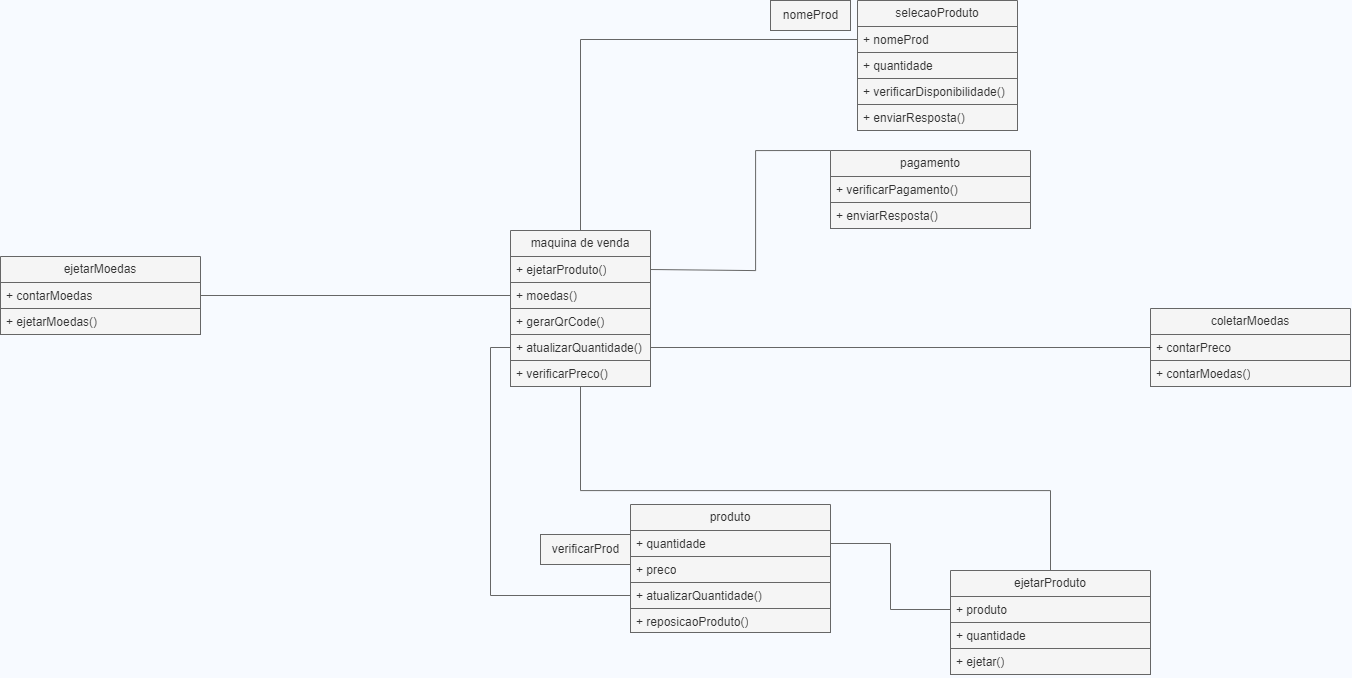

The diagram above was exported from draw.io. Its source (the exported page's mxGraphModel, read from the mxfile embedded in the PNG):
<mxGraphModel dx="2736" dy="1013" grid="1" gridSize="10" guides="1" tooltips="1" connect="1" arrows="1" fold="1" page="1" pageScale="1" pageWidth="827" pageHeight="1169" background="#F7FAFF" math="0" shadow="0">
  <root>
    <mxCell id="0" />
    <mxCell id="1" parent="0" />
    <mxCell id="8T4cS3zZ_uj-RpgIwmjJ-15" style="edgeStyle=orthogonalEdgeStyle;rounded=0;orthogonalLoop=1;jettySize=auto;html=1;entryX=0;entryY=0.5;entryDx=0;entryDy=0;exitX=0.5;exitY=0;exitDx=0;exitDy=0;endArrow=none;endFill=0;fillColor=#f5f5f5;strokeColor=#666666;" edge="1" parent="1" source="8T4cS3zZ_uj-RpgIwmjJ-4" target="8T4cS3zZ_uj-RpgIwmjJ-12">
      <mxGeometry relative="1" as="geometry" />
    </mxCell>
    <mxCell id="8T4cS3zZ_uj-RpgIwmjJ-4" value="maquina de venda" style="swimlane;fontStyle=0;childLayout=stackLayout;horizontal=1;startSize=26;horizontalStack=0;resizeParent=1;resizeParentMax=0;resizeLast=0;collapsible=1;marginBottom=0;whiteSpace=wrap;html=1;fillColor=#f5f5f5;fontColor=#333333;strokeColor=#666666;" vertex="1" parent="1">
      <mxGeometry x="480" y="350" width="140" height="156" as="geometry" />
    </mxCell>
    <mxCell id="8T4cS3zZ_uj-RpgIwmjJ-5" value="+ ejetarProduto()" style="text;align=left;verticalAlign=top;spacingLeft=4;spacingRight=4;overflow=hidden;rotatable=0;points=[[0,0.5],[1,0.5]];portConstraint=eastwest;whiteSpace=wrap;html=1;fillColor=#f5f5f5;fontColor=#333333;strokeColor=#666666;" vertex="1" parent="8T4cS3zZ_uj-RpgIwmjJ-4">
      <mxGeometry y="26" width="140" height="26" as="geometry" />
    </mxCell>
    <mxCell id="8T4cS3zZ_uj-RpgIwmjJ-43" value="+ moedas()" style="text;align=left;verticalAlign=top;spacingLeft=4;spacingRight=4;overflow=hidden;rotatable=0;points=[[0,0.5],[1,0.5]];portConstraint=eastwest;whiteSpace=wrap;html=1;fillColor=#f5f5f5;fontColor=#333333;strokeColor=#666666;" vertex="1" parent="8T4cS3zZ_uj-RpgIwmjJ-4">
      <mxGeometry y="52" width="140" height="26" as="geometry" />
    </mxCell>
    <mxCell id="8T4cS3zZ_uj-RpgIwmjJ-7" value="+ gerarQrCode()" style="text;align=left;verticalAlign=top;spacingLeft=4;spacingRight=4;overflow=hidden;rotatable=0;points=[[0,0.5],[1,0.5]];portConstraint=eastwest;whiteSpace=wrap;html=1;fillColor=#f5f5f5;fontColor=#333333;strokeColor=#666666;" vertex="1" parent="8T4cS3zZ_uj-RpgIwmjJ-4">
      <mxGeometry y="78" width="140" height="26" as="geometry" />
    </mxCell>
    <mxCell id="8T4cS3zZ_uj-RpgIwmjJ-8" value="+ atualizarQuantidade()" style="text;align=left;verticalAlign=top;spacingLeft=4;spacingRight=4;overflow=hidden;rotatable=0;points=[[0,0.5],[1,0.5]];portConstraint=eastwest;whiteSpace=wrap;html=1;fillColor=#f5f5f5;fontColor=#333333;strokeColor=#666666;" vertex="1" parent="8T4cS3zZ_uj-RpgIwmjJ-4">
      <mxGeometry y="104" width="140" height="26" as="geometry" />
    </mxCell>
    <mxCell id="8T4cS3zZ_uj-RpgIwmjJ-10" value="+ verificarPreco()" style="text;align=left;verticalAlign=top;spacingLeft=4;spacingRight=4;overflow=hidden;rotatable=0;points=[[0,0.5],[1,0.5]];portConstraint=eastwest;whiteSpace=wrap;html=1;fillColor=#f5f5f5;fontColor=#333333;strokeColor=#666666;" vertex="1" parent="8T4cS3zZ_uj-RpgIwmjJ-4">
      <mxGeometry y="130" width="140" height="26" as="geometry" />
    </mxCell>
    <mxCell id="8T4cS3zZ_uj-RpgIwmjJ-11" value="selecaoProduto" style="swimlane;fontStyle=0;childLayout=stackLayout;horizontal=1;startSize=26;horizontalStack=0;resizeParent=1;resizeParentMax=0;resizeLast=0;collapsible=1;marginBottom=0;whiteSpace=wrap;html=1;fillColor=#f5f5f5;fontColor=#333333;strokeColor=#666666;" vertex="1" parent="1">
      <mxGeometry x="827" y="120" width="160" height="130" as="geometry" />
    </mxCell>
    <mxCell id="8T4cS3zZ_uj-RpgIwmjJ-12" value="+ nomeProd" style="text;align=left;verticalAlign=top;spacingLeft=4;spacingRight=4;overflow=hidden;rotatable=0;points=[[0,0.5],[1,0.5]];portConstraint=eastwest;whiteSpace=wrap;html=1;fillColor=#f5f5f5;fontColor=#333333;strokeColor=#666666;" vertex="1" parent="8T4cS3zZ_uj-RpgIwmjJ-11">
      <mxGeometry y="26" width="160" height="26" as="geometry" />
    </mxCell>
    <mxCell id="8T4cS3zZ_uj-RpgIwmjJ-13" value="+ quantidade" style="text;align=left;verticalAlign=top;spacingLeft=4;spacingRight=4;overflow=hidden;rotatable=0;points=[[0,0.5],[1,0.5]];portConstraint=eastwest;whiteSpace=wrap;html=1;fillColor=#f5f5f5;fontColor=#333333;strokeColor=#666666;" vertex="1" parent="8T4cS3zZ_uj-RpgIwmjJ-11">
      <mxGeometry y="52" width="160" height="26" as="geometry" />
    </mxCell>
    <mxCell id="8T4cS3zZ_uj-RpgIwmjJ-14" value="+ verificarDisponibilidade()" style="text;align=left;verticalAlign=top;spacingLeft=4;spacingRight=4;overflow=hidden;rotatable=0;points=[[0,0.5],[1,0.5]];portConstraint=eastwest;whiteSpace=wrap;html=1;fillColor=#f5f5f5;fontColor=#333333;strokeColor=#666666;" vertex="1" parent="8T4cS3zZ_uj-RpgIwmjJ-11">
      <mxGeometry y="78" width="160" height="26" as="geometry" />
    </mxCell>
    <mxCell id="8T4cS3zZ_uj-RpgIwmjJ-22" value="+ enviarResposta()" style="text;align=left;verticalAlign=top;spacingLeft=4;spacingRight=4;overflow=hidden;rotatable=0;points=[[0,0.5],[1,0.5]];portConstraint=eastwest;whiteSpace=wrap;html=1;fillColor=#f5f5f5;fontColor=#333333;strokeColor=#666666;" vertex="1" parent="8T4cS3zZ_uj-RpgIwmjJ-11">
      <mxGeometry y="104" width="160" height="26" as="geometry" />
    </mxCell>
    <mxCell id="8T4cS3zZ_uj-RpgIwmjJ-16" value="nomeProd" style="text;html=1;align=center;verticalAlign=middle;resizable=0;points=[];autosize=1;strokeColor=#666666;fillColor=#f5f5f5;fontColor=#333333;" vertex="1" parent="1">
      <mxGeometry x="740" y="120" width="80" height="30" as="geometry" />
    </mxCell>
    <mxCell id="8T4cS3zZ_uj-RpgIwmjJ-17" value="pagamento" style="swimlane;fontStyle=0;childLayout=stackLayout;horizontal=1;startSize=26;horizontalStack=0;resizeParent=1;resizeParentMax=0;resizeLast=0;collapsible=1;marginBottom=0;whiteSpace=wrap;html=1;fillColor=#f5f5f5;fontColor=#333333;strokeColor=#666666;" vertex="1" parent="1">
      <mxGeometry x="800" y="270" width="200" height="78" as="geometry" />
    </mxCell>
    <mxCell id="8T4cS3zZ_uj-RpgIwmjJ-18" value="+ verificarPagamento()" style="text;align=left;verticalAlign=top;spacingLeft=4;spacingRight=4;overflow=hidden;rotatable=0;points=[[0,0.5],[1,0.5]];portConstraint=eastwest;whiteSpace=wrap;html=1;fillColor=#f5f5f5;fontColor=#333333;strokeColor=#666666;" vertex="1" parent="8T4cS3zZ_uj-RpgIwmjJ-17">
      <mxGeometry y="26" width="200" height="26" as="geometry" />
    </mxCell>
    <mxCell id="8T4cS3zZ_uj-RpgIwmjJ-20" value="+ enviarResposta()" style="text;align=left;verticalAlign=top;spacingLeft=4;spacingRight=4;overflow=hidden;rotatable=0;points=[[0,0.5],[1,0.5]];portConstraint=eastwest;whiteSpace=wrap;html=1;fillColor=#f5f5f5;fontColor=#333333;strokeColor=#666666;" vertex="1" parent="8T4cS3zZ_uj-RpgIwmjJ-17">
      <mxGeometry y="52" width="200" height="26" as="geometry" />
    </mxCell>
    <mxCell id="8T4cS3zZ_uj-RpgIwmjJ-21" style="edgeStyle=orthogonalEdgeStyle;rounded=0;orthogonalLoop=1;jettySize=auto;html=1;exitX=1;exitY=0.5;exitDx=0;exitDy=0;entryX=0;entryY=0;entryDx=0;entryDy=0;endArrow=none;endFill=0;fillColor=#f5f5f5;strokeColor=#666666;" edge="1" parent="1" source="8T4cS3zZ_uj-RpgIwmjJ-5" target="8T4cS3zZ_uj-RpgIwmjJ-17">
      <mxGeometry relative="1" as="geometry">
        <mxPoint x="710" y="350" as="sourcePoint" />
        <mxPoint x="700" y="500" as="targetPoint" />
        <Array as="points">
          <mxPoint x="725" y="390" />
        </Array>
      </mxGeometry>
    </mxCell>
    <mxCell id="8T4cS3zZ_uj-RpgIwmjJ-23" value="produto" style="swimlane;fontStyle=0;childLayout=stackLayout;horizontal=1;startSize=26;horizontalStack=0;resizeParent=1;resizeParentMax=0;resizeLast=0;collapsible=1;marginBottom=0;whiteSpace=wrap;html=1;fillColor=#f5f5f5;fontColor=#333333;strokeColor=#666666;" vertex="1" parent="1">
      <mxGeometry x="600" y="624" width="200" height="128" as="geometry" />
    </mxCell>
    <mxCell id="8T4cS3zZ_uj-RpgIwmjJ-24" value="+ quantidade" style="text;align=left;verticalAlign=top;spacingLeft=4;spacingRight=4;overflow=hidden;rotatable=0;points=[[0,0.5],[1,0.5]];portConstraint=eastwest;whiteSpace=wrap;html=1;fillColor=#f5f5f5;fontColor=#333333;strokeColor=#666666;" vertex="1" parent="8T4cS3zZ_uj-RpgIwmjJ-23">
      <mxGeometry y="26" width="200" height="26" as="geometry" />
    </mxCell>
    <mxCell id="8T4cS3zZ_uj-RpgIwmjJ-53" value="+ preco" style="text;align=left;verticalAlign=top;spacingLeft=4;spacingRight=4;overflow=hidden;rotatable=0;points=[[0,0.5],[1,0.5]];portConstraint=eastwest;whiteSpace=wrap;html=1;fillColor=#f5f5f5;fontColor=#333333;strokeColor=#666666;" vertex="1" parent="8T4cS3zZ_uj-RpgIwmjJ-23">
      <mxGeometry y="52" width="200" height="26" as="geometry" />
    </mxCell>
    <mxCell id="8T4cS3zZ_uj-RpgIwmjJ-25" value="+ atualizarQuantidade()" style="text;align=left;verticalAlign=top;spacingLeft=4;spacingRight=4;overflow=hidden;rotatable=0;points=[[0,0.5],[1,0.5]];portConstraint=eastwest;whiteSpace=wrap;html=1;fillColor=#f5f5f5;fontColor=#333333;strokeColor=#666666;" vertex="1" parent="8T4cS3zZ_uj-RpgIwmjJ-23">
      <mxGeometry y="78" width="200" height="26" as="geometry" />
    </mxCell>
    <mxCell id="8T4cS3zZ_uj-RpgIwmjJ-33" value="+ reposicaoProduto()" style="text;align=left;verticalAlign=top;spacingLeft=4;spacingRight=4;overflow=hidden;rotatable=0;points=[[0,0.5],[1,0.5]];portConstraint=eastwest;whiteSpace=wrap;html=1;fillColor=#f5f5f5;fontColor=#333333;strokeColor=#666666;" vertex="1" parent="8T4cS3zZ_uj-RpgIwmjJ-23">
      <mxGeometry y="104" width="200" height="24" as="geometry" />
    </mxCell>
    <mxCell id="8T4cS3zZ_uj-RpgIwmjJ-28" value="verificarProd" style="text;html=1;align=center;verticalAlign=middle;resizable=0;points=[];autosize=1;strokeColor=#666666;fillColor=#f5f5f5;fontColor=#333333;" vertex="1" parent="1">
      <mxGeometry x="510" y="654" width="90" height="30" as="geometry" />
    </mxCell>
    <mxCell id="8T4cS3zZ_uj-RpgIwmjJ-35" style="edgeStyle=orthogonalEdgeStyle;rounded=0;orthogonalLoop=1;jettySize=auto;html=1;entryX=0;entryY=0.5;entryDx=0;entryDy=0;exitX=0;exitY=0.5;exitDx=0;exitDy=0;endArrow=none;endFill=0;fillColor=#f5f5f5;strokeColor=#666666;" edge="1" parent="1" source="8T4cS3zZ_uj-RpgIwmjJ-8" target="8T4cS3zZ_uj-RpgIwmjJ-25">
      <mxGeometry relative="1" as="geometry" />
    </mxCell>
    <mxCell id="8T4cS3zZ_uj-RpgIwmjJ-44" style="edgeStyle=orthogonalEdgeStyle;rounded=0;orthogonalLoop=1;jettySize=auto;html=1;entryX=0.5;entryY=1;entryDx=0;entryDy=0;endArrow=none;endFill=0;fillColor=#f5f5f5;strokeColor=#666666;" edge="1" parent="1" source="8T4cS3zZ_uj-RpgIwmjJ-36" target="8T4cS3zZ_uj-RpgIwmjJ-4">
      <mxGeometry relative="1" as="geometry">
        <Array as="points">
          <mxPoint x="1020" y="610" />
          <mxPoint x="550" y="610" />
        </Array>
      </mxGeometry>
    </mxCell>
    <mxCell id="8T4cS3zZ_uj-RpgIwmjJ-36" value="ejetarProduto" style="swimlane;fontStyle=0;childLayout=stackLayout;horizontal=1;startSize=26;horizontalStack=0;resizeParent=1;resizeParentMax=0;resizeLast=0;collapsible=1;marginBottom=0;whiteSpace=wrap;html=1;fillColor=#f5f5f5;fontColor=#333333;strokeColor=#666666;" vertex="1" parent="1">
      <mxGeometry x="920" y="690" width="200" height="104" as="geometry" />
    </mxCell>
    <mxCell id="8T4cS3zZ_uj-RpgIwmjJ-38" value="+ produto" style="text;align=left;verticalAlign=top;spacingLeft=4;spacingRight=4;overflow=hidden;rotatable=0;points=[[0,0.5],[1,0.5]];portConstraint=eastwest;whiteSpace=wrap;html=1;fillColor=#f5f5f5;fontColor=#333333;strokeColor=#666666;" vertex="1" parent="8T4cS3zZ_uj-RpgIwmjJ-36">
      <mxGeometry y="26" width="200" height="26" as="geometry" />
    </mxCell>
    <mxCell id="8T4cS3zZ_uj-RpgIwmjJ-37" value="+ quantidade" style="text;align=left;verticalAlign=top;spacingLeft=4;spacingRight=4;overflow=hidden;rotatable=0;points=[[0,0.5],[1,0.5]];portConstraint=eastwest;whiteSpace=wrap;html=1;fillColor=#f5f5f5;fontColor=#333333;strokeColor=#666666;" vertex="1" parent="8T4cS3zZ_uj-RpgIwmjJ-36">
      <mxGeometry y="52" width="200" height="26" as="geometry" />
    </mxCell>
    <mxCell id="8T4cS3zZ_uj-RpgIwmjJ-41" value="+ ejetar()" style="text;align=left;verticalAlign=top;spacingLeft=4;spacingRight=4;overflow=hidden;rotatable=0;points=[[0,0.5],[1,0.5]];portConstraint=eastwest;whiteSpace=wrap;html=1;fillColor=#f5f5f5;fontColor=#333333;strokeColor=#666666;" vertex="1" parent="8T4cS3zZ_uj-RpgIwmjJ-36">
      <mxGeometry y="78" width="200" height="26" as="geometry" />
    </mxCell>
    <mxCell id="8T4cS3zZ_uj-RpgIwmjJ-40" style="edgeStyle=orthogonalEdgeStyle;rounded=0;orthogonalLoop=1;jettySize=auto;html=1;entryX=0;entryY=0.5;entryDx=0;entryDy=0;endArrow=none;endFill=0;fillColor=#f5f5f5;strokeColor=#666666;" edge="1" parent="1" source="8T4cS3zZ_uj-RpgIwmjJ-24" target="8T4cS3zZ_uj-RpgIwmjJ-38">
      <mxGeometry relative="1" as="geometry" />
    </mxCell>
    <mxCell id="8T4cS3zZ_uj-RpgIwmjJ-45" value="coletarMoedas" style="swimlane;fontStyle=0;childLayout=stackLayout;horizontal=1;startSize=26;horizontalStack=0;resizeParent=1;resizeParentMax=0;resizeLast=0;collapsible=1;marginBottom=0;whiteSpace=wrap;html=1;fillColor=#f5f5f5;fontColor=#333333;strokeColor=#666666;" vertex="1" parent="1">
      <mxGeometry x="1120" y="428" width="200" height="78" as="geometry" />
    </mxCell>
    <mxCell id="8T4cS3zZ_uj-RpgIwmjJ-46" value="+ contarPreco" style="text;align=left;verticalAlign=top;spacingLeft=4;spacingRight=4;overflow=hidden;rotatable=0;points=[[0,0.5],[1,0.5]];portConstraint=eastwest;whiteSpace=wrap;html=1;fillColor=#f5f5f5;fontColor=#333333;strokeColor=#666666;" vertex="1" parent="8T4cS3zZ_uj-RpgIwmjJ-45">
      <mxGeometry y="26" width="200" height="26" as="geometry" />
    </mxCell>
    <mxCell id="8T4cS3zZ_uj-RpgIwmjJ-47" value="+ contarMoedas()" style="text;align=left;verticalAlign=top;spacingLeft=4;spacingRight=4;overflow=hidden;rotatable=0;points=[[0,0.5],[1,0.5]];portConstraint=eastwest;whiteSpace=wrap;html=1;fillColor=#f5f5f5;fontColor=#333333;strokeColor=#666666;" vertex="1" parent="8T4cS3zZ_uj-RpgIwmjJ-45">
      <mxGeometry y="52" width="200" height="26" as="geometry" />
    </mxCell>
    <mxCell id="8T4cS3zZ_uj-RpgIwmjJ-48" style="edgeStyle=orthogonalEdgeStyle;rounded=0;orthogonalLoop=1;jettySize=auto;html=1;entryX=0;entryY=0.5;entryDx=0;entryDy=0;endArrow=none;endFill=0;fillColor=#f5f5f5;strokeColor=#666666;" edge="1" parent="1" source="8T4cS3zZ_uj-RpgIwmjJ-8" target="8T4cS3zZ_uj-RpgIwmjJ-46">
      <mxGeometry relative="1" as="geometry" />
    </mxCell>
    <mxCell id="8T4cS3zZ_uj-RpgIwmjJ-49" value="ejetarMoedas" style="swimlane;fontStyle=0;childLayout=stackLayout;horizontal=1;startSize=26;horizontalStack=0;resizeParent=1;resizeParentMax=0;resizeLast=0;collapsible=1;marginBottom=0;whiteSpace=wrap;html=1;fillColor=#f5f5f5;fontColor=#333333;strokeColor=#666666;" vertex="1" parent="1">
      <mxGeometry x="-30" y="376" width="200" height="78" as="geometry" />
    </mxCell>
    <mxCell id="8T4cS3zZ_uj-RpgIwmjJ-50" value="+ contarMoedas" style="text;align=left;verticalAlign=top;spacingLeft=4;spacingRight=4;overflow=hidden;rotatable=0;points=[[0,0.5],[1,0.5]];portConstraint=eastwest;whiteSpace=wrap;html=1;fillColor=#f5f5f5;fontColor=#333333;strokeColor=#666666;" vertex="1" parent="8T4cS3zZ_uj-RpgIwmjJ-49">
      <mxGeometry y="26" width="200" height="26" as="geometry" />
    </mxCell>
    <mxCell id="8T4cS3zZ_uj-RpgIwmjJ-51" value="+ ejetarMoedas()" style="text;align=left;verticalAlign=top;spacingLeft=4;spacingRight=4;overflow=hidden;rotatable=0;points=[[0,0.5],[1,0.5]];portConstraint=eastwest;whiteSpace=wrap;html=1;fillColor=#f5f5f5;fontColor=#333333;strokeColor=#666666;" vertex="1" parent="8T4cS3zZ_uj-RpgIwmjJ-49">
      <mxGeometry y="52" width="200" height="26" as="geometry" />
    </mxCell>
    <mxCell id="8T4cS3zZ_uj-RpgIwmjJ-52" style="edgeStyle=orthogonalEdgeStyle;rounded=0;orthogonalLoop=1;jettySize=auto;html=1;entryX=0;entryY=0.5;entryDx=0;entryDy=0;endArrow=none;endFill=0;fillColor=#f5f5f5;strokeColor=#666666;" edge="1" parent="1" source="8T4cS3zZ_uj-RpgIwmjJ-50" target="8T4cS3zZ_uj-RpgIwmjJ-43">
      <mxGeometry relative="1" as="geometry" />
    </mxCell>
  </root>
</mxGraphModel>